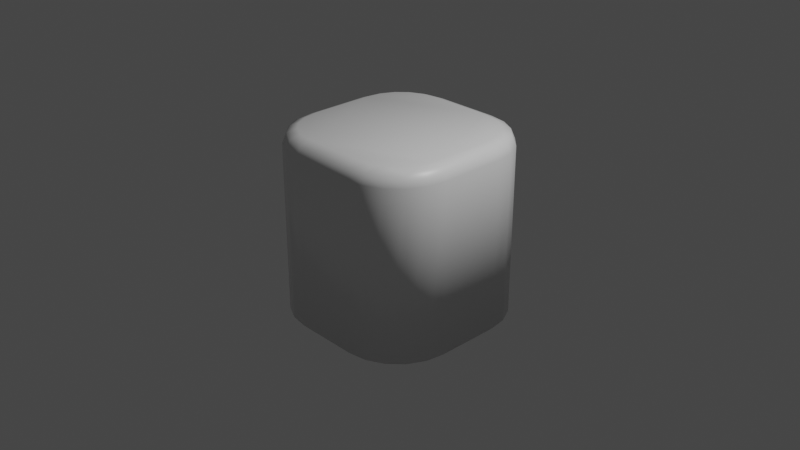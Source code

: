 # Source: center.blend  (saved by Blender 2.82.7; exported with 4.5.12 LTS)
import bpy
from mathutils import Matrix  # noqa: F401  (used for matrix-valued properties, if any)

bpy.ops.wm.read_factory_settings(use_empty=True)
scene = bpy.context.scene
scene.name = 'Scene'

# ---- collections
col_collection = bpy.data.collections.new('Collection'); scene.collection.children.link(col_collection)

# ---- materials (node trees are filled in below, after node groups)
mat_material = bpy.data.materials.new('Material')
mat_material.alpha_threshold = 0.0
mat_material.use_transparent_shadow = False
mat_material.line_color = (0.0, 0.0, 0.0, 1.0)

# ---- material node trees
mat_material.use_nodes = True; mat_material.node_tree.nodes.clear()
_N = mat_material.node_tree.nodes; _L = mat_material.node_tree.links
n0 = _N.new('ShaderNodeOutputMaterial'); n0.name = 'Material Output'; n0.location = (300, 300)
n1 = _N.new('ShaderNodeBsdfPrincipled'); n1.name = 'Principled BSDF'; n1.location = (10, 300)
n1.distribution = 'GGX'
n1.subsurface_method = 'BURLEY'
n1.inputs[2].default_value = 0.4
n1.inputs[3].default_value = 1.45
n1.inputs[27].default_value = (0.0, 0.0, 0.0, 1.0)
n1.inputs[28].default_value = 1.0
_L.new(n1.outputs[0], n0.inputs[0])
n0.is_active_output = True

# ---- world
world_world = bpy.data.worlds.new('World'); scene.world = world_world
world_world.use_nodes = True; world_world.node_tree.nodes.clear()
_N = world_world.node_tree.nodes; _L = world_world.node_tree.links
n0 = _N.new('ShaderNodeOutputWorld'); n0.name = 'World Output'; n0.location = (300, 300)
n1 = _N.new('ShaderNodeBackground'); n1.name = 'Background'; n1.location = (10, 300)
n1.inputs[0].default_value = (0.05088, 0.05088, 0.05088, 1.0)
_L.new(n1.outputs[0], n0.inputs[0])
n0.is_active_output = True
world_world.color = (0.05088, 0.05088, 0.05088)
world_world.use_sun_shadow = False
world_world.sun_shadow_jitter_overblur = 0.0

# ---- cameras
cam_camera = bpy.data.cameras.new('Camera')
cam_camera.clip_end = 100.0
cam_camera.ortho_scale = 7.314

# ---- lights
light_light = bpy.data.lights.new('Light', 'POINT')
light_light.transmission_factor = 0.0
light_light.energy = 1000.0
light_light.shadow_soft_size = 0.1
light_light.shadow_maximum_resolution = 0.006
light_light.use_absolute_resolution = True

# ---- meshes
me_cube = bpy.data.meshes.new('Cube')
me_cube.from_pydata([(1.0, -0.35, -1.0), (0.35, -1.0, -1.0), (0.9682, -0.5509, -1.0), (0.8759, -0.7321, -1.0), (0.7321, -0.8759, -1.0), (0.5509, -0.9682, -1.0), (0.35, 1.0, -1.0), (1.0, 0.35, -1.0), (0.5509, 0.9682, -1.0), (0.7321, 0.8759, -1.0), (0.8759, 0.7321, -1.0), (0.9682, 0.5509, -1.0), (-1.0, 0.35, -1.0), (-0.35, 1.0, -1.0), (-0.9682, 0.5509, -1.0), (-0.8759, 0.7321, -1.0), (-0.7321, 0.8759, -1.0), (-0.5509, 0.9682, -1.0), (-0.35, -1.0, -1.0), (-1.0, -0.35, -1.0), (-0.5509, -0.9682, -1.0), (-0.7321, -0.8759, -1.0), (-0.8759, -0.7321, -1.0), (-0.9682, -0.5509, -1.0), (0.3382, -0.85, 1.0), (0.35, -1.0, 0.85), (0.3465, -0.9561, 0.9561), (0.85, -0.3382, 1.0), (1.0, -0.35, 0.85), (0.9561, -0.3465, 0.9561), (0.5039, -0.8238, 1.0), (0.5509, -0.9682, 0.85), (0.5371, -0.9259, 0.9561), (0.6428, -0.753, 1.0), (0.7321, -0.8759, 0.85), (0.7059, -0.8399, 0.9561), (0.753, -0.6428, 1.0), (0.8759, -0.7321, 0.85), (0.8399, -0.7059, 0.9561), (0.8238, -0.5039, 1.0), (0.9682, -0.5509, 0.85), (0.9259, -0.5371, 0.9561), (0.85, 0.3382, 1.0), (1.0, 0.35, 0.85), (0.9561, 0.3465, 0.9561), (0.3382, 0.85, 1.0), (0.35, 1.0, 0.85), (0.3465, 0.9561, 0.9561), (0.8238, 0.5039, 1.0), (0.9682, 0.5509, 0.85), (0.9259, 0.5371, 0.9561), (0.753, 0.6428, 1.0), (0.8759, 0.7321, 0.85), (0.8399, 0.7059, 0.9561), (0.6428, 0.753, 1.0), (0.7321, 0.8759, 0.85), (0.7059, 0.8399, 0.9561), (0.5039, 0.8238, 1.0), (0.5509, 0.9682, 0.85), (0.5371, 0.9259, 0.9561), (-0.3382, 0.85, 1.0), (-0.35, 1.0, 0.85), (-0.3465, 0.9561, 0.9561), (-0.85, 0.3382, 1.0), (-1.0, 0.35, 0.85), (-0.9561, 0.3465, 0.9561), (-0.5039, 0.8238, 1.0), (-0.5509, 0.9682, 0.85), (-0.5371, 0.9259, 0.9561), (-0.6428, 0.753, 1.0), (-0.7321, 0.8759, 0.85), (-0.7059, 0.8399, 0.9561), (-0.753, 0.6428, 1.0), (-0.8759, 0.7321, 0.85), (-0.8399, 0.7059, 0.9561), (-0.8238, 0.5039, 1.0), (-0.9682, 0.5509, 0.85), (-0.9259, 0.5371, 0.9561), (-0.85, -0.3382, 1.0), (-1.0, -0.35, 0.85), (-0.9561, -0.3465, 0.9561), (-0.3382, -0.85, 1.0), (-0.35, -1.0, 0.85), (-0.3465, -0.9561, 0.9561), (-0.8238, -0.5039, 1.0), (-0.9682, -0.5509, 0.85), (-0.9259, -0.5371, 0.9561), (-0.753, -0.6428, 1.0), (-0.8759, -0.7321, 0.85), (-0.8399, -0.7059, 0.9561), (-0.6428, -0.753, 1.0), (-0.7321, -0.8759, 0.85), (-0.7059, -0.8399, 0.9561), (-0.5039, -0.8238, 1.0), (-0.5509, -0.9682, 0.85), (-0.5371, -0.9259, 0.9561)], [], [(19, 7, 1), (2, 28, 40), (25, 18, 1), (4, 37, 34), (3, 40, 37), (7, 49, 43), (43, 0, 7), (27, 63, 81), (8, 46, 58), (10, 55, 52), (9, 58, 55), (13, 67, 61), (61, 6, 13), (5, 34, 31), (14, 64, 76), (16, 73, 70), (15, 76, 73), (85, 19, 23), (79, 12, 19), (11, 52, 49), (88, 23, 22), (94, 21, 20), (91, 22, 21), (82, 20, 18), (17, 70, 67), (30, 26, 32), (32, 25, 31), (33, 32, 35), (32, 34, 35), (33, 38, 36), (35, 37, 38), (39, 38, 41), (38, 40, 41), (39, 29, 27), (41, 28, 29), (48, 44, 50), (50, 43, 49), (51, 50, 53), (50, 52, 53), (51, 56, 54), (53, 55, 56), (57, 56, 59), (56, 58, 59), (57, 47, 45), (59, 46, 47), (42, 29, 44), (29, 43, 44), (66, 62, 68), (68, 61, 67), (69, 68, 71), (68, 70, 71), (69, 74, 72), (71, 73, 74), (75, 74, 77), (74, 76, 77), (75, 65, 63), (77, 64, 65), (60, 47, 62), (47, 61, 62), (93, 83, 81), (95, 82, 83), (93, 92, 95), (92, 94, 95), (87, 92, 90), (89, 91, 92), (87, 86, 89), (86, 88, 89), (84, 80, 86), (86, 79, 85), (78, 65, 80), (65, 79, 80), (24, 83, 26), (83, 25, 26), (1, 31, 25), (19, 12, 13), (12, 14, 13), (14, 15, 16), (16, 17, 13), (13, 6, 7), (6, 8, 7), (8, 9, 10), (10, 11, 7), (7, 0, 1), (0, 2, 1), (2, 3, 4), (4, 5, 1), (1, 18, 19), (18, 20, 19), (20, 21, 22), (22, 23, 19), (14, 16, 13), (19, 13, 7), (8, 10, 7), (2, 4, 1), (20, 22, 19), (2, 0, 28), (25, 82, 18), (4, 3, 37), (3, 2, 40), (7, 11, 49), (43, 28, 0), (27, 42, 45), (42, 48, 45), (48, 51, 54), (54, 57, 48), (57, 45, 48), (45, 60, 63), (60, 66, 63), (66, 69, 72), (72, 75, 66), (75, 63, 66), (63, 78, 81), (78, 84, 81), (84, 87, 90), (90, 93, 84), (93, 81, 84), (81, 24, 27), (24, 30, 27), (30, 33, 36), (36, 39, 30), (39, 27, 30), (27, 45, 63), (8, 6, 46), (10, 9, 55), (9, 8, 58), (13, 17, 67), (61, 46, 6), (5, 4, 34), (14, 12, 64), (16, 15, 73), (15, 14, 76), (85, 79, 19), (79, 64, 12), (11, 10, 52), (88, 85, 23), (94, 91, 21), (91, 88, 22), (82, 94, 20), (17, 16, 70), (30, 24, 26), (32, 26, 25), (33, 30, 32), (32, 31, 34), (33, 35, 38), (35, 34, 37), (39, 36, 38), (38, 37, 40), (39, 41, 29), (41, 40, 28), (48, 42, 44), (50, 44, 43), (51, 48, 50), (50, 49, 52), (51, 53, 56), (53, 52, 55), (57, 54, 56), (56, 55, 58), (57, 59, 47), (59, 58, 46), (42, 27, 29), (29, 28, 43), (66, 60, 62), (68, 62, 61), (69, 66, 68), (68, 67, 70), (69, 71, 74), (71, 70, 73), (75, 72, 74), (74, 73, 76), (75, 77, 65), (77, 76, 64), (60, 45, 47), (47, 46, 61), (93, 95, 83), (95, 94, 82), (93, 90, 92), (92, 91, 94), (87, 89, 92), (89, 88, 91), (87, 84, 86), (86, 85, 88), (84, 78, 80), (86, 80, 79), (78, 63, 65), (65, 64, 79), (24, 81, 83), (83, 82, 25), (1, 5, 31)])
me_cube.polygons.foreach_set('use_smooth', [True] * 188)
_uv = me_cube.uv_layers.new(name='UVMap')
_uv.uv.foreach_set('vector', [0.125, 0.6688, 0.375, 0.5813, 0.2938, 0.75, 0.3737, 0.6939, 0.6062, 0.6688, 0.6074, 0.6939, 0.6062, 0.8313, 0.375, 0.9188, 0.375, 0.8313, 0.3638, 0.7672, 0.6106, 0.7165, 0.6157, 0.7672, 0.3698, 0.7165, 0.6074, 0.6939, 0.6106, 0.7165, 0.375, 0.5813, 0.6074, 0.5562, 0.6062, 0.5813, 0.6062, 0.5813, 0.375, 0.6688, 0.375, 0.5813, 0.6394, 0.6664, 0.8119, 0.5217, 0.7894, 0.7288, 0.3563, 0.4639, 0.6062, 0.4187, 0.6221, 0.4639, 0.3699, 0.5336, 0.6157, 0.4829, 0.6106, 0.5336, 0.3639, 0.4829, 0.6221, 0.4639, 0.6157, 0.4829, 0.375, 0.3313, 0.6611, 0.3721, 0.6062, 0.3313, 0.6062, 0.3313, 0.375, 0.4187, 0.375, 0.3313, 0.3563, 0.7861, 0.6157, 0.7672, 0.6222, 0.7861, 0.293, 0.3146, 0.6062, 0.1688, 0.6759, 0.3146, 0.3029, 0.3608, 0.6726, 0.3222, 0.6675, 0.3608, 0.2969, 0.3222, 0.6759, 0.3146, 0.6726, 0.3222, 0.6062, 0.05614, 0.375, 0.08125, 0.375, 0.05614, 0.6062, 0.08125, 0.375, 0.1688, 0.375, 0.08125, 0.3737, 0.5562, 0.6106, 0.5336, 0.6074, 0.5562, 0.6062, 0.03349, 0.375, 0.05614, 0.375, 0.03349, 0.6062, 0.9439, 0.375, 0.9665, 0.375, 0.9439, 0.6062, 0.9665, 0.375, 1.0, 0.375, 0.9665, 0.6062, 0.9188, 0.375, 0.9439, 0.375, 0.9188, 0.3104, 0.3721, 0.6675, 0.3608, 0.6611, 0.3721, 0.6655, 0.748, 0.7052, 0.7506, 0.6459, 0.7849, 0.6431, 0.7876, 0.6062, 0.8313, 0.6222, 0.7861, 0.6503, 0.7373, 0.6435, 0.7855, 0.6362, 0.7666, 0.6435, 0.7855, 0.6157, 0.7672, 0.6362, 0.7666, 0.6503, 0.7373, 0.6302, 0.717, 0.6436, 0.7114, 0.6362, 0.7666, 0.6106, 0.7165, 0.6302, 0.717, 0.6401, 0.6886, 0.6302, 0.717, 0.6264, 0.6938, 0.6302, 0.717, 0.6074, 0.6939, 0.6264, 0.6938, 0.6401, 0.6886, 0.625, 0.6687, 0.6394, 0.6664, 0.6264, 0.6938, 0.6062, 0.6688, 0.625, 0.6687, 0.6396, 0.5571, 0.625, 0.5813, 0.6263, 0.5562, 0.6263, 0.5562, 0.6062, 0.5813, 0.6074, 0.5562, 0.643, 0.5344, 0.6263, 0.5562, 0.6301, 0.5331, 0.6263, 0.5562, 0.6106, 0.5336, 0.6301, 0.5331, 0.643, 0.5344, 0.6361, 0.4834, 0.6495, 0.5082, 0.6301, 0.5331, 0.6157, 0.4829, 0.6361, 0.4834, 0.6644, 0.497, 0.6361, 0.4834, 0.6434, 0.4646, 0.6361, 0.4834, 0.6221, 0.4639, 0.6434, 0.4646, 0.6644, 0.497, 0.7052, 0.4994, 0.6957, 0.5057, 0.6431, 0.4624, 0.6062, 0.4187, 0.6253, 0.4195, 0.639, 0.579, 0.625, 0.6687, 0.625, 0.5813, 0.625, 0.6687, 0.6062, 0.5813, 0.625, 0.5813, 0.7212, 0.4226, 0.792, 0.4978, 0.6931, 0.3765, 0.6874, 0.3707, 0.6062, 0.3313, 0.6611, 0.3721, 0.7121, 0.3944, 0.6898, 0.3717, 0.697, 0.3604, 0.6898, 0.3717, 0.6675, 0.3608, 0.697, 0.3604, 0.7121, 0.3944, 0.703, 0.3227, 0.7189, 0.3819, 0.697, 0.3604, 0.6726, 0.3222, 0.703, 0.3227, 0.7466, 0.4141, 0.703, 0.3227, 0.7068, 0.3149, 0.703, 0.3227, 0.6759, 0.3146, 0.7068, 0.3149, 0.7466, 0.4141, 0.8721, 0.5767, 0.8119, 0.5217, 0.7042, 0.3096, 0.6062, 0.1688, 0.6264, 0.1712, 0.7537, 0.4767, 0.7067, 0.5, 0.7933, 0.5, 0.625, 0.4183, 0.6062, 0.3313, 0.625, 0.3317, 0.81, 0.7251, 0.7942, 0.7499, 0.7894, 0.7288, 0.625, 0.943, 0.6062, 0.9188, 0.625, 0.9192, 0.81, 0.7251, 0.8391, 0.7333, 0.819, 0.7451, 0.625, 0.9657, 0.6062, 0.9439, 0.625, 0.9446, 0.8404, 0.7016, 0.8404, 0.7322, 0.8268, 0.7157, 0.625, 0.9989, 0.6062, 0.9665, 0.625, 0.9677, 0.8404, 0.7016, 0.8699, 0.6939, 0.8581, 0.714, 0.625, 0.05537, 0.6062, 0.03349, 0.625, 0.03427, 0.8493, 0.6842, 0.8749, 0.6692, 0.8705, 0.6924, 0.625, 0.057, 0.6062, 0.08125, 0.6062, 0.05614, 0.852, 0.6626, 0.875, 0.5817, 0.875, 0.6683, 0.625, 0.1683, 0.6062, 0.08125, 0.625, 0.08168, 0.6976, 0.7378, 0.7933, 0.75, 0.7067, 0.75, 0.625, 0.9183, 0.6062, 0.8313, 0.625, 0.8317, 0.375, 0.8313, 0.6222, 0.7861, 0.6062, 0.8313, 0.125, 0.6688, 0.125, 0.5813, 0.2063, 0.5, 0.125, 0.5813, 0.293, 0.3146, 0.2063, 0.5, 0.293, 0.3146, 0.2969, 0.3222, 0.3029, 0.3608, 0.3029, 0.3608, 0.3104, 0.3721, 0.2063, 0.5, 0.2063, 0.5, 0.2938, 0.5, 0.375, 0.5813, 0.2938, 0.5, 0.3563, 0.4639, 0.375, 0.5813, 0.3563, 0.4639, 0.3639, 0.4829, 0.3699, 0.5336, 0.3699, 0.5336, 0.3737, 0.5562, 0.375, 0.5813, 0.375, 0.5813, 0.375, 0.6688, 0.2938, 0.75, 0.375, 0.6688, 0.3737, 0.6939, 0.2938, 0.75, 0.3737, 0.6939, 0.3698, 0.7165, 0.3638, 0.7672, 0.3638, 0.7672, 0.3563, 0.7861, 0.2938, 0.75, 0.2938, 0.75, 0.2063, 0.75, 0.125, 0.6688, 0.2063, 0.75, 0.1817, 0.7455, 0.125, 0.6688, 0.1817, 0.7455, 0.1602, 0.7328, 0.1423, 0.7147, 0.1423, 0.7147, 0.1296, 0.6932, 0.125, 0.6688, 0.293, 0.3146, 0.3029, 0.3608, 0.2063, 0.5, 0.125, 0.6688, 0.2063, 0.5, 0.375, 0.5813, 0.3563, 0.4639, 0.3699, 0.5336, 0.375, 0.5813, 0.3737, 0.6939, 0.3638, 0.7672, 0.2938, 0.75, 0.1817, 0.7455, 0.1423, 0.7147, 0.125, 0.6688, 0.3737, 0.6939, 0.375, 0.6688, 0.6062, 0.6688, 0.6062, 0.8313, 0.6062, 0.9188, 0.375, 0.9188, 0.3638, 0.7672, 0.3698, 0.7165, 0.6106, 0.7165, 0.3698, 0.7165, 0.3737, 0.6939, 0.6074, 0.6939, 0.375, 0.5813, 0.3737, 0.5562, 0.6074, 0.5562, 0.6062, 0.5813, 0.6062, 0.6688, 0.375, 0.6688, 0.6394, 0.6664, 0.639, 0.579, 0.6957, 0.5057, 0.639, 0.579, 0.6396, 0.5571, 0.6957, 0.5057, 0.6396, 0.5571, 0.643, 0.5344, 0.6495, 0.5082, 0.6495, 0.5082, 0.6644, 0.497, 0.6396, 0.5571, 0.6644, 0.497, 0.6957, 0.5057, 0.6396, 0.5571, 0.6957, 0.5057, 0.7537, 0.4767, 0.8119, 0.5217, 0.7537, 0.4767, 0.7212, 0.4226, 0.8119, 0.5217, 0.7212, 0.4226, 0.7121, 0.3944, 0.7189, 0.3819, 0.7189, 0.3819, 0.7466, 0.4141, 0.7212, 0.4226, 0.7466, 0.4141, 0.8119, 0.5217, 0.7212, 0.4226, 0.8119, 0.5217, 0.852, 0.6626, 0.7894, 0.7288, 0.852, 0.6626, 0.8493, 0.6842, 0.7894, 0.7288, 0.8493, 0.6842, 0.8404, 0.7016, 0.8268, 0.7157, 0.8268, 0.7157, 0.81, 0.7251, 0.8493, 0.6842, 0.81, 0.7251, 0.7894, 0.7288, 0.8493, 0.6842, 0.7894, 0.7288, 0.6976, 0.7378, 0.6394, 0.6664, 0.6976, 0.7378, 0.6655, 0.748, 0.6394, 0.6664, 0.6655, 0.748, 0.6503, 0.7373, 0.6436, 0.7114, 0.6436, 0.7114, 0.6401, 0.6886, 0.6655, 0.748, 0.6401, 0.6886, 0.6394, 0.6664, 0.6655, 0.748, 0.6394, 0.6664, 0.6957, 0.5057, 0.8119, 0.5217, 0.3563, 0.4639, 0.375, 0.4187, 0.6062, 0.4187, 0.3699, 0.5336, 0.3639, 0.4829, 0.6157, 0.4829, 0.3639, 0.4829, 0.3563, 0.4639, 0.6221, 0.4639, 0.375, 0.3313, 0.3104, 0.3721, 0.6611, 0.3721, 0.6062, 0.3313, 0.6062, 0.4187, 0.375, 0.4187, 0.3563, 0.7861, 0.3638, 0.7672, 0.6157, 0.7672, 0.293, 0.3146, 0.375, 0.1688, 0.6062, 0.1688, 0.3029, 0.3608, 0.2969, 0.3222, 0.6726, 0.3222, 0.2969, 0.3222, 0.293, 0.3146, 0.6759, 0.3146, 0.6062, 0.05614, 0.6062, 0.08125, 0.375, 0.08125, 0.6062, 0.08125, 0.6062, 0.1688, 0.375, 0.1688, 0.3737, 0.5562, 0.3699, 0.5336, 0.6106, 0.5336, 0.6062, 0.03349, 0.6062, 0.05614, 0.375, 0.05614, 0.6062, 0.9439, 0.6062, 0.9665, 0.375, 0.9665, 0.6062, 0.9665, 0.6062, 1.0, 0.375, 1.0, 0.6062, 0.9188, 0.6062, 0.9439, 0.375, 0.9439, 0.3104, 0.3721, 0.3029, 0.3608, 0.6675, 0.3608, 0.6655, 0.748, 0.6976, 0.7378, 0.7052, 0.7506, 0.6431, 0.7876, 0.6253, 0.8305, 0.6062, 0.8313, 0.6503, 0.7373, 0.6655, 0.748, 0.6435, 0.7855, 0.6435, 0.7855, 0.6222, 0.7861, 0.6157, 0.7672, 0.6503, 0.7373, 0.6362, 0.7666, 0.6302, 0.717, 0.6362, 0.7666, 0.6157, 0.7672, 0.6106, 0.7165, 0.6401, 0.6886, 0.6436, 0.7114, 0.6302, 0.717, 0.6302, 0.717, 0.6106, 0.7165, 0.6074, 0.6939, 0.6401, 0.6886, 0.6264, 0.6938, 0.625, 0.6687, 0.6264, 0.6938, 0.6074, 0.6939, 0.6062, 0.6688, 0.6396, 0.5571, 0.639, 0.579, 0.625, 0.5813, 0.6263, 0.5562, 0.625, 0.5813, 0.6062, 0.5813, 0.643, 0.5344, 0.6396, 0.5571, 0.6263, 0.5562, 0.6263, 0.5562, 0.6074, 0.5562, 0.6106, 0.5336, 0.643, 0.5344, 0.6301, 0.5331, 0.6361, 0.4834, 0.6301, 0.5331, 0.6106, 0.5336, 0.6157, 0.4829, 0.6644, 0.497, 0.6495, 0.5082, 0.6361, 0.4834, 0.6361, 0.4834, 0.6157, 0.4829, 0.6221, 0.4639, 0.6644, 0.497, 0.6458, 0.4652, 0.7052, 0.4994, 0.6431, 0.4624, 0.6221, 0.4639, 0.6062, 0.4187, 0.639, 0.579, 0.6394, 0.6664, 0.625, 0.6687, 0.625, 0.6687, 0.6062, 0.6688, 0.6062, 0.5813, 0.7212, 0.4226, 0.7537, 0.4767, 0.792, 0.4978, 0.6874, 0.3707, 0.6261, 0.3319, 0.6062, 0.3313, 0.7121, 0.3944, 0.7212, 0.4226, 0.6898, 0.3717, 0.6898, 0.3717, 0.6611, 0.3721, 0.6675, 0.3608, 0.7121, 0.3944, 0.697, 0.3604, 0.703, 0.3227, 0.697, 0.3604, 0.6675, 0.3608, 0.6726, 0.3222, 0.7466, 0.4141, 0.7189, 0.3819, 0.703, 0.3227, 0.703, 0.3227, 0.6726, 0.3222, 0.6759, 0.3146, 0.7466, 0.4141, 0.7127, 0.3237, 0.8721, 0.5767, 0.7042, 0.3096, 0.6759, 0.3146, 0.6062, 0.1688, 0.7537, 0.4767, 0.6957, 0.5057, 0.7067, 0.5, 0.625, 0.4183, 0.6062, 0.4187, 0.6062, 0.3313, 0.81, 0.7251, 0.8175, 0.7457, 0.7942, 0.7499, 0.625, 0.943, 0.6062, 0.9439, 0.6062, 0.9188, 0.81, 0.7251, 0.8268, 0.7157, 0.8391, 0.7333, 0.625, 0.9657, 0.6062, 0.9665, 0.6062, 0.9439, 0.8404, 0.7016, 0.8571, 0.7153, 0.8404, 0.7322, 0.625, 0.9989, 0.6062, 1.0, 0.6062, 0.9665, 0.8404, 0.7016, 0.8493, 0.6842, 0.8699, 0.6939, 0.625, 0.05537, 0.6062, 0.05614, 0.6062, 0.03349, 0.8493, 0.6842, 0.852, 0.6626, 0.8749, 0.6692, 0.625, 0.057, 0.625, 0.08082, 0.6062, 0.08125, 0.852, 0.6626, 0.8119, 0.5217, 0.875, 0.5817, 0.625, 0.1683, 0.6062, 0.1688, 0.6062, 0.08125, 0.6976, 0.7378, 0.7894, 0.7288, 0.7933, 0.75, 0.625, 0.9183, 0.6062, 0.9188, 0.6062, 0.8313, 0.375, 0.8313, 0.3563, 0.7861, 0.6222, 0.7861])
_ca = me_cube.color_attributes.new('Col', 'BYTE_COLOR', 'CORNER')
_ca.data.foreach_set('color', [0.009721, 0.009721, 0.009721, 1.0, 0.0003035, 0.0003035, 0.0003035, 1.0, 0.0, 0.0, 0.0, 1.0, 0.0, 0.0, 0.0, 1.0, 0.0, 0.0, 0.0, 1.0, 0.0, 0.0, 0.0, 1.0, 0.0, 0.0, 0.0, 1.0, 0.0, 0.0, 0.0, 1.0, 0.0, 0.0, 0.0, 1.0, 0.0003035, 0.0003035, 0.0003035, 1.0, 0.0, 0.0, 0.0, 1.0, 0.0, 0.0, 0.0, 1.0, 0.0, 0.0, 0.0, 1.0, 0.0, 0.0, 0.0, 1.0, 0.0, 0.0, 0.0, 1.0, 0.0003035, 0.0003035, 0.0003035, 1.0, 0.0, 0.0, 0.0, 1.0, 0.0, 0.0, 0.0, 1.0, 0.0, 0.0, 0.0, 1.0, 0.0, 0.0, 0.0, 1.0, 0.0003035, 0.0003035, 0.0003035, 1.0, 1.0, 1.0, 1.0, 1.0, 1.0, 1.0, 1.0, 1.0, 1.0, 1.0, 1.0, 1.0, 0.0, 0.0, 0.0, 1.0, 0.0, 0.0, 0.0, 1.0, 0.0, 0.0, 0.0, 1.0, 0.0, 0.0, 0.0, 1.0, 0.0, 0.0, 0.0, 1.0, 0.0, 0.0, 0.0, 1.0, 0.0, 0.0, 0.0, 1.0, 0.0, 0.0, 0.0, 1.0, 0.0, 0.0, 0.0, 1.0, 0.0003035, 0.0003035, 0.0003035, 1.0, 0.0, 0.0, 0.0, 1.0, 0.0, 0.0, 0.0, 1.0, 0.0, 0.0, 0.0, 1.0, 0.0, 0.0, 0.0, 1.0, 0.0003035, 0.0003035, 0.0003035, 1.0, 0.0, 0.0, 0.0, 1.0, 0.0, 0.0, 0.0, 1.0, 0.0, 0.0, 0.0, 1.0, 0.0, 0.0, 0.0, 1.0, 0.0003035, 0.0003035, 0.0003035, 1.0, 0.0, 0.0, 0.0, 1.0, 0.08228, 0.08228, 0.08228, 1.0, 0.0, 0.0, 0.0, 1.0, 0.0, 0.0, 0.0, 1.0, 0.0, 0.0, 0.0, 1.0, 0.0, 0.0, 0.0, 1.0, 0.0, 0.0, 0.0, 1.0, 0.0, 0.0, 0.0, 1.0, 0.009721, 0.009721, 0.009721, 1.0, 0.0003035, 0.0003035, 0.0003035, 1.0, 0.0, 0.0, 0.0, 1.0, 0.0, 0.0, 0.0, 1.0, 0.009721, 0.009721, 0.009721, 1.0, 0.0003035, 0.0003035, 0.0003035, 1.0, 0.0, 0.0, 0.0, 1.0, 0.0, 0.0, 0.0, 1.0, 0.0, 0.0, 0.0, 1.0, 0.0003035, 0.0003035, 0.0003035, 1.0, 0.001214, 0.001214, 0.001214, 1.0, 0.0, 0.0, 0.0, 1.0, 0.0, 0.0, 0.0, 1.0, 0.0, 0.0, 0.0, 1.0, 0.0, 0.0, 0.0, 1.0, 0.001214, 0.001214, 0.001214, 1.0, 0.0, 0.0, 0.0, 1.0, 0.0, 0.0, 0.0, 1.0, 0.0, 0.0, 0.0, 1.0, 0.0, 0.0, 0.0, 1.0, 0.0009106, 0.0009106, 0.0009106, 1.0, 0.0, 0.0, 0.0, 1.0, 0.0, 0.0, 0.0, 1.0, 1.0, 1.0, 1.0, 1.0, 0.0, 0.003035, 1.0, 1.0, 0.0, 0.003035, 1.0, 1.0, 0.0, 0.003035, 1.0, 1.0, 0.0, 0.0, 0.0, 1.0, 0.0, 0.0, 0.0, 1.0, 1.0, 1.0, 1.0, 1.0, 0.0, 0.003035, 1.0, 1.0, 0.0, 0.003035, 1.0, 1.0, 0.0, 0.003035, 1.0, 1.0, 0.0, 0.0, 0.0, 1.0, 0.0, 0.003035, 1.0, 1.0, 1.0, 1.0, 1.0, 1.0, 0.0, 0.003035, 1.0, 1.0, 1.0, 1.0, 1.0, 1.0, 0.0, 0.003035, 1.0, 1.0, 0.0, 0.0, 0.0, 1.0, 0.0, 0.003035, 1.0, 1.0, 1.0, 1.0, 1.0, 1.0, 0.0, 0.003035, 1.0, 1.0, 0.0, 0.003035, 1.0, 1.0, 0.0, 0.003035, 1.0, 1.0, 0.0, 0.0, 0.0, 1.0, 0.0, 0.003035, 1.0, 1.0, 1.0, 1.0, 1.0, 1.0, 0.0, 0.003035, 1.0, 1.0, 1.0, 1.0, 1.0, 1.0, 0.0, 0.003035, 1.0, 1.0, 0.0, 0.0, 0.0, 1.0, 0.0, 0.003035, 1.0, 1.0, 1.0, 1.0, 1.0, 1.0, 0.0, 0.003035, 1.0, 1.0, 0.0, 0.003035, 1.0, 1.0, 0.0, 0.003035, 1.0, 1.0, 0.0, 0.0, 0.0, 1.0, 0.0, 0.0, 0.0, 1.0, 1.0, 1.0, 1.0, 1.0, 0.0, 0.003035, 1.0, 1.0, 0.0, 0.003035, 1.0, 1.0, 0.0, 0.003035, 1.0, 1.0, 0.0, 0.0, 0.0, 1.0, 0.0, 0.003035, 1.0, 1.0, 1.0, 1.0, 1.0, 1.0, 0.0, 0.003035, 1.0, 1.0, 1.0, 1.0, 1.0, 1.0, 0.0, 0.003035, 1.0, 1.0, 0.0, 0.0, 0.0, 1.0, 0.0, 0.003035, 1.0, 1.0, 1.0, 1.0, 1.0, 1.0, 0.0, 0.003035, 1.0, 1.0, 0.0, 0.003035, 1.0, 1.0, 0.0, 0.003035, 1.0, 1.0, 0.0, 0.0, 0.0, 1.0, 0.0, 0.003035, 1.0, 1.0, 1.0, 1.0, 1.0, 1.0, 0.0, 0.003035, 1.0, 1.0, 1.0, 1.0, 1.0, 1.0, 0.0, 0.003035, 1.0, 1.0, 0.0, 0.0, 0.0, 1.0, 0.0, 0.003035, 1.0, 1.0, 1.0, 1.0, 1.0, 1.0, 0.0, 0.003035, 1.0, 1.0, 0.0, 0.003035, 1.0, 1.0, 0.0, 0.003035, 1.0, 1.0, 0.0, 0.0, 0.0, 1.0, 0.0, 0.003035, 1.0, 1.0, 1.0, 1.0, 1.0, 1.0, 0.0, 0.003035, 1.0, 1.0, 0.0, 0.003035, 1.0, 1.0, 0.0, 0.003035, 1.0, 1.0, 0.0, 0.0, 0.0, 1.0, 0.0, 0.0, 0.0, 1.0, 1.0, 1.0, 1.0, 1.0, 0.0, 0.003035, 1.0, 1.0, 0.0, 0.003035, 1.0, 1.0, 0.0, 0.003035, 1.0, 1.0, 0.0, 0.0, 0.0, 1.0, 0.0, 0.003035, 1.0, 1.0, 1.0, 1.0, 1.0, 1.0, 0.0, 0.003035, 1.0, 1.0, 1.0, 1.0, 1.0, 1.0, 0.0, 0.003035, 1.0, 1.0, 0.0, 0.0, 0.0, 1.0, 0.0, 0.003035, 1.0, 1.0, 1.0, 1.0, 1.0, 1.0, 0.0, 0.003035, 1.0, 1.0, 0.0, 0.003035, 1.0, 1.0, 0.0, 0.003035, 1.0, 1.0, 0.0, 0.0, 0.0, 1.0, 0.0, 0.003035, 1.0, 1.0, 1.0, 1.0, 1.0, 1.0, 0.0, 0.003035, 1.0, 1.0, 1.0, 1.0, 1.0, 1.0, 0.0, 0.003035, 1.0, 1.0, 0.0003035, 0.0003035, 0.0003035, 1.0, 0.0, 0.003035, 1.0, 1.0, 1.0, 1.0, 1.0, 1.0, 0.0, 0.003035, 1.0, 1.0, 0.0, 0.003035, 1.0, 1.0, 0.0, 0.003035, 1.0, 1.0, 0.0, 0.0, 0.0, 1.0, 0.0, 0.003035, 1.0, 1.0, 1.0, 1.0, 1.0, 1.0, 0.0, 0.003035, 1.0, 1.0, 1.0, 1.0, 1.0, 1.0, 0.0, 0.003035, 1.0, 1.0, 0.0, 0.0, 0.0, 1.0, 0.0, 0.003035, 1.0, 1.0, 1.0, 1.0, 1.0, 1.0, 0.0, 0.003035, 1.0, 1.0, 0.0, 0.003035, 1.0, 1.0, 0.0, 0.003035, 1.0, 1.0, 0.0, 0.0, 0.0, 1.0, 0.0, 0.003035, 1.0, 1.0, 1.0, 1.0, 1.0, 1.0, 0.0, 0.003035, 1.0, 1.0, 1.0, 1.0, 1.0, 1.0, 0.0, 0.003035, 1.0, 1.0, 0.0, 0.0, 0.0, 1.0, 0.0, 0.003035, 1.0, 1.0, 1.0, 1.0, 1.0, 1.0, 0.0, 0.003035, 1.0, 1.0, 0.0, 0.003035, 1.0, 1.0, 0.0, 0.003035, 1.0, 1.0, 0.0, 0.0, 0.0, 1.0, 0.0, 0.003035, 1.0, 1.0, 1.0, 1.0, 1.0, 1.0, 0.0, 0.003035, 1.0, 1.0, 0.0, 0.003035, 1.0, 1.0, 0.0, 0.003035, 1.0, 1.0, 0.0, 0.0, 0.0, 1.0, 0.0, 0.0, 0.0, 1.0, 1.0, 1.0, 1.0, 1.0, 0.0, 0.003035, 1.0, 1.0, 0.0, 0.003035, 1.0, 1.0, 0.0, 0.003035, 1.0, 1.0, 0.0, 0.0, 0.0, 1.0, 0.0, 0.003035, 1.0, 1.0, 1.0, 1.0, 1.0, 1.0, 0.0, 0.003035, 1.0, 1.0, 0.0, 0.003035, 1.0, 1.0, 0.0, 0.003035, 1.0, 1.0, 0.0, 0.0, 0.0, 1.0, 0.0, 0.003035, 1.0, 1.0, 0.0, 0.0, 0.0, 1.0, 0.0, 0.0, 0.0, 1.0, 0.0, 0.0, 0.0, 1.0, 0.009721, 0.009721, 0.009721, 1.0, 0.0, 0.0, 0.0, 1.0, 0.0003035, 0.0003035, 0.0003035, 1.0, 0.0, 0.0, 0.0, 1.0, 0.0, 0.0, 0.0, 1.0, 0.0003035, 0.0003035, 0.0003035, 1.0, 0.0, 0.0, 0.0, 1.0, 0.0, 0.0, 0.0, 1.0, 0.08228, 0.08228, 0.08228, 1.0, 0.08228, 0.08228, 0.08228, 1.0, 0.0009106, 0.0009106, 0.0009106, 1.0, 0.0003035, 0.0003035, 0.0003035, 1.0, 0.0003035, 0.0003035, 0.0003035, 1.0, 0.0, 0.0, 0.0, 1.0, 0.0003035, 0.0003035, 0.0003035, 1.0, 0.0, 0.0, 0.0, 1.0, 0.0, 0.0, 0.0, 1.0, 0.0003035, 0.0003035, 0.0003035, 1.0, 0.0, 0.0, 0.0, 1.0, 0.0, 0.0, 0.0, 1.0, 0.0, 0.0, 0.0, 1.0, 0.0, 0.0, 0.0, 1.0, 0.0003035, 0.0003035, 0.0003035, 1.0, 0.0003035, 0.0003035, 0.0003035, 1.0, 0.0003035, 0.0003035, 0.0003035, 1.0, 0.0, 0.0, 0.0, 1.0, 0.0, 0.0, 0.0, 1.0, 0.0, 0.0, 0.0, 1.0, 0.0, 0.0, 0.0, 1.0, 0.0, 0.0, 0.0, 1.0, 0.0, 0.0, 0.0, 1.0, 0.0, 0.0, 0.0, 1.0, 0.0003035, 0.0003035, 0.0003035, 1.0, 0.0003035, 0.0003035, 0.0003035, 1.0, 0.0, 0.0, 0.0, 1.0, 0.0, 0.0, 0.0, 1.0, 0.0, 0.0, 0.0, 1.0, 0.0, 0.0, 0.0, 1.0, 0.009721, 0.009721, 0.009721, 1.0, 0.0, 0.0, 0.0, 1.0, 0.0, 0.0, 0.0, 1.0, 0.009721, 0.009721, 0.009721, 1.0, 0.0, 0.0, 0.0, 1.0, 0.0, 0.0, 0.0, 1.0, 0.001214, 0.001214, 0.001214, 1.0, 0.001214, 0.001214, 0.001214, 1.0, 0.0003035, 0.0003035, 0.0003035, 1.0, 0.009721, 0.009721, 0.009721, 1.0, 0.0, 0.0, 0.0, 1.0, 0.08228, 0.08228, 0.08228, 1.0, 0.0003035, 0.0003035, 0.0003035, 1.0, 0.009721, 0.009721, 0.009721, 1.0, 0.0003035, 0.0003035, 0.0003035, 1.0, 0.0003035, 0.0003035, 0.0003035, 1.0, 0.0, 0.0, 0.0, 1.0, 0.0, 0.0, 0.0, 1.0, 0.0003035, 0.0003035, 0.0003035, 1.0, 0.0, 0.0, 0.0, 1.0, 0.0003035, 0.0003035, 0.0003035, 1.0, 0.0, 0.0, 0.0, 1.0, 0.0, 0.0, 0.0, 1.0, 0.001214, 0.001214, 0.001214, 1.0, 0.009721, 0.009721, 0.009721, 1.0, 0.0, 0.0, 0.0, 1.0, 0.0, 0.0, 0.0, 1.0, 0.0, 0.0, 0.0, 1.0, 0.0, 0.0, 0.0, 1.0, 0.0, 0.0, 0.0, 1.0, 0.0, 0.0, 0.0, 1.0, 0.0003035, 0.0003035, 0.0003035, 1.0, 0.0, 0.0, 0.0, 1.0, 0.0, 0.0, 0.0, 1.0, 0.0, 0.0, 0.0, 1.0, 0.0, 0.0, 0.0, 1.0, 0.0, 0.0, 0.0, 1.0, 0.0003035, 0.0003035, 0.0003035, 1.0, 0.0003035, 0.0003035, 0.0003035, 1.0, 0.0, 0.0, 0.0, 1.0, 0.0, 0.0, 0.0, 1.0, 0.0, 0.0, 0.0, 1.0, 0.0, 0.0, 0.0, 1.0, 1.0, 1.0, 1.0, 1.0, 1.0, 1.0, 1.0, 1.0, 1.0, 1.0, 1.0, 1.0, 1.0, 1.0, 1.0, 1.0, 1.0, 1.0, 1.0, 1.0, 1.0, 1.0, 1.0, 1.0, 1.0, 1.0, 1.0, 1.0, 1.0, 1.0, 1.0, 1.0, 1.0, 1.0, 1.0, 1.0, 1.0, 1.0, 1.0, 1.0, 1.0, 1.0, 1.0, 1.0, 1.0, 1.0, 1.0, 1.0, 1.0, 1.0, 1.0, 1.0, 1.0, 1.0, 1.0, 1.0, 1.0, 1.0, 1.0, 1.0, 1.0, 1.0, 1.0, 1.0, 1.0, 1.0, 1.0, 1.0, 1.0, 1.0, 1.0, 1.0, 1.0, 1.0, 1.0, 1.0, 1.0, 1.0, 1.0, 1.0, 1.0, 1.0, 1.0, 1.0, 1.0, 1.0, 1.0, 1.0, 1.0, 1.0, 1.0, 1.0, 1.0, 1.0, 1.0, 1.0, 1.0, 1.0, 1.0, 1.0, 1.0, 1.0, 1.0, 1.0, 1.0, 1.0, 1.0, 1.0, 1.0, 1.0, 1.0, 1.0, 1.0, 1.0, 1.0, 1.0, 1.0, 1.0, 1.0, 1.0, 1.0, 1.0, 1.0, 1.0, 1.0, 1.0, 1.0, 1.0, 1.0, 1.0, 1.0, 1.0, 1.0, 1.0, 1.0, 1.0, 1.0, 1.0, 1.0, 1.0, 1.0, 1.0, 1.0, 1.0, 1.0, 1.0, 1.0, 1.0, 1.0, 1.0, 1.0, 1.0, 1.0, 1.0, 1.0, 1.0, 1.0, 1.0, 1.0, 1.0, 1.0, 1.0, 1.0, 1.0, 1.0, 1.0, 1.0, 1.0, 1.0, 1.0, 1.0, 1.0, 1.0, 1.0, 1.0, 1.0, 1.0, 1.0, 1.0, 1.0, 1.0, 1.0, 1.0, 1.0, 1.0, 1.0, 1.0, 1.0, 1.0, 1.0, 1.0, 1.0, 1.0, 1.0, 1.0, 1.0, 1.0, 1.0, 1.0, 1.0, 1.0, 1.0, 1.0, 1.0, 1.0, 1.0, 1.0, 1.0, 1.0, 1.0, 1.0, 1.0, 1.0, 1.0, 1.0, 1.0, 1.0, 1.0, 1.0, 1.0, 1.0, 1.0, 1.0, 1.0, 1.0, 1.0, 1.0, 1.0, 1.0, 1.0, 1.0, 1.0, 1.0, 1.0, 1.0, 1.0, 1.0, 1.0, 1.0, 1.0, 1.0, 1.0, 1.0, 1.0, 1.0, 1.0, 1.0, 1.0, 1.0, 1.0, 1.0, 1.0, 0.0, 0.0, 0.0, 1.0, 0.0, 0.0, 0.0, 1.0, 0.0, 0.0, 0.0, 1.0, 0.0, 0.0, 0.0, 1.0, 0.0, 0.0, 0.0, 1.0, 0.0, 0.0, 0.0, 1.0, 0.0, 0.0, 0.0, 1.0, 0.0, 0.0, 0.0, 1.0, 0.0, 0.0, 0.0, 1.0, 0.0003035, 0.0003035, 0.0003035, 1.0, 0.0009106, 0.0009106, 0.0009106, 1.0, 0.0, 0.0, 0.0, 1.0, 0.0, 0.0, 0.0, 1.0, 0.0, 0.0, 0.0, 1.0, 0.0, 0.0, 0.0, 1.0, 0.0, 0.0, 0.0, 1.0, 0.0003035, 0.0003035, 0.0003035, 1.0, 0.0, 0.0, 0.0, 1.0, 0.0, 0.0, 0.0, 1.0, 0.0, 0.0, 0.0, 1.0, 0.0003035, 0.0003035, 0.0003035, 1.0, 0.08228, 0.08228, 0.08228, 1.0, 0.0, 0.0, 0.0, 1.0, 0.0, 0.0, 0.0, 1.0, 0.0, 0.0, 0.0, 1.0, 0.0, 0.0, 0.0, 1.0, 0.0, 0.0, 0.0, 1.0, 0.0, 0.0, 0.0, 1.0, 0.0, 0.0, 0.0, 1.0, 0.009721, 0.009721, 0.009721, 1.0, 0.0, 0.0, 0.0, 1.0, 0.0003035, 0.0003035, 0.0003035, 1.0, 0.0, 0.0, 0.0, 1.0, 0.0003035, 0.0003035, 0.0003035, 1.0, 0.0, 0.0, 0.0, 1.0, 0.0, 0.0, 0.0, 1.0, 0.0, 0.0, 0.0, 1.0, 0.0, 0.0, 0.0, 1.0, 0.0003035, 0.0003035, 0.0003035, 1.0, 0.0, 0.0, 0.0, 1.0, 0.0, 0.0, 0.0, 1.0, 0.0, 0.0, 0.0, 1.0, 0.0, 0.0, 0.0, 1.0, 0.0, 0.0, 0.0, 1.0, 0.001214, 0.001214, 0.001214, 1.0, 0.0, 0.0, 0.0, 1.0, 0.0, 0.0, 0.0, 1.0, 0.0, 0.0, 0.0, 1.0, 0.0009106, 0.0009106, 0.0009106, 1.0, 0.08228, 0.08228, 0.08228, 1.0, 0.0, 0.0, 0.0, 1.0, 1.0, 1.0, 1.0, 1.0, 1.0, 1.0, 1.0, 1.0, 0.0, 0.003035, 1.0, 1.0, 0.0, 0.003035, 1.0, 1.0, 0.0, 0.003035, 1.0, 1.0, 0.0, 0.0, 0.0, 1.0, 1.0, 1.0, 1.0, 1.0, 1.0, 1.0, 1.0, 1.0, 0.0, 0.003035, 1.0, 1.0, 0.0, 0.003035, 1.0, 1.0, 0.0, 0.0, 0.0, 1.0, 0.0, 0.0, 0.0, 1.0, 1.0, 1.0, 1.0, 1.0, 0.0, 0.003035, 1.0, 1.0, 0.0, 0.003035, 1.0, 1.0, 0.0, 0.003035, 1.0, 1.0, 0.0, 0.0, 0.0, 1.0, 0.0, 0.0, 0.0, 1.0, 1.0, 1.0, 1.0, 1.0, 1.0, 1.0, 1.0, 1.0, 0.0, 0.003035, 1.0, 1.0, 0.0, 0.003035, 1.0, 1.0, 0.0, 0.0, 0.0, 1.0, 0.0, 0.0, 0.0, 1.0, 1.0, 1.0, 1.0, 1.0, 0.0, 0.003035, 1.0, 1.0, 0.0, 0.003035, 1.0, 1.0, 0.0, 0.003035, 1.0, 1.0, 0.0, 0.0, 0.0, 1.0, 0.0, 0.0, 0.0, 1.0, 1.0, 1.0, 1.0, 1.0, 1.0, 1.0, 1.0, 1.0, 0.0, 0.003035, 1.0, 1.0, 0.0, 0.003035, 1.0, 1.0, 0.0, 0.003035, 1.0, 1.0, 0.0, 0.0, 0.0, 1.0, 1.0, 1.0, 1.0, 1.0, 1.0, 1.0, 1.0, 1.0, 0.0, 0.003035, 1.0, 1.0, 0.0, 0.003035, 1.0, 1.0, 0.0, 0.0, 0.0, 1.0, 0.0, 0.0, 0.0, 1.0, 1.0, 1.0, 1.0, 1.0, 0.0, 0.003035, 1.0, 1.0, 0.0, 0.003035, 1.0, 1.0, 0.0, 0.003035, 1.0, 1.0, 0.0, 0.0, 0.0, 1.0, 0.0, 0.0, 0.0, 1.0, 1.0, 1.0, 1.0, 1.0, 1.0, 1.0, 1.0, 1.0, 0.0, 0.003035, 1.0, 1.0, 0.0, 0.003035, 1.0, 1.0, 0.0, 0.0, 0.0, 1.0, 0.0, 0.0, 0.0, 1.0, 1.0, 1.0, 1.0, 1.0, 0.0, 0.003035, 1.0, 1.0, 0.0, 0.003035, 1.0, 1.0, 0.0, 0.003035, 1.0, 1.0, 0.0, 0.0, 0.0, 1.0, 0.0, 0.0, 0.0, 1.0, 1.0, 1.0, 1.0, 1.0, 1.0, 1.0, 1.0, 1.0, 0.0, 0.003035, 1.0, 1.0, 0.0, 0.003035, 1.0, 1.0, 0.0, 0.0, 0.0, 1.0, 0.0, 0.0, 0.0, 1.0, 1.0, 1.0, 1.0, 1.0, 1.0, 1.0, 1.0, 1.0, 0.0, 0.003035, 1.0, 1.0, 0.0, 0.003035, 1.0, 1.0, 0.0, 0.003035, 1.0, 1.0, 0.0, 0.0, 0.0, 1.0, 1.0, 1.0, 1.0, 1.0, 1.0, 1.0, 1.0, 1.0, 0.0, 0.003035, 1.0, 1.0, 0.0, 0.003035, 1.0, 1.0, 0.0, 0.0, 0.0, 1.0, 0.0, 0.0, 0.0, 1.0, 1.0, 1.0, 1.0, 1.0, 0.0, 0.003035, 1.0, 1.0, 0.0, 0.003035, 1.0, 1.0, 0.0, 0.003035, 1.0, 1.0, 0.0, 0.0, 0.0, 1.0, 0.0, 0.0, 0.0, 1.0, 1.0, 1.0, 1.0, 1.0, 1.0, 1.0, 1.0, 1.0, 0.0, 0.003035, 1.0, 1.0, 0.0, 0.003035, 1.0, 1.0, 0.0, 0.0, 0.0, 1.0, 0.0, 0.0, 0.0, 1.0, 1.0, 1.0, 1.0, 1.0, 0.0, 0.003035, 1.0, 1.0, 0.0, 0.003035, 1.0, 1.0, 0.0, 0.003035, 1.0, 1.0, 0.0, 0.0, 0.0, 1.0, 0.0003035, 0.0003035, 0.0003035, 1.0, 1.0, 1.0, 1.0, 1.0, 1.0, 1.0, 1.0, 1.0, 0.0, 0.003035, 1.0, 1.0, 0.0, 0.003035, 1.0, 1.0, 0.0, 0.0, 0.0, 1.0, 0.0, 0.0, 0.0, 1.0, 1.0, 1.0, 1.0, 1.0, 0.0, 0.003035, 1.0, 1.0, 0.0, 0.003035, 1.0, 1.0, 0.0, 0.003035, 1.0, 1.0, 0.0, 0.0, 0.0, 1.0, 0.0, 0.0, 0.0, 1.0, 1.0, 1.0, 1.0, 1.0, 1.0, 1.0, 1.0, 1.0, 0.0, 0.003035, 1.0, 1.0, 0.0, 0.003035, 1.0, 1.0, 0.0, 0.0, 0.0, 1.0, 0.0, 0.0, 0.0, 1.0, 1.0, 1.0, 1.0, 1.0, 0.0, 0.003035, 1.0, 1.0, 0.0, 0.003035, 1.0, 1.0, 0.0, 0.003035, 1.0, 1.0, 0.0, 0.0, 0.0, 1.0, 0.0, 0.0, 0.0, 1.0, 1.0, 1.0, 1.0, 1.0, 1.0, 1.0, 1.0, 1.0, 0.0, 0.003035, 1.0, 1.0, 0.0, 0.003035, 1.0, 1.0, 0.0, 0.0, 0.0, 1.0, 0.0, 0.0, 0.0, 1.0, 1.0, 1.0, 1.0, 1.0, 1.0, 1.0, 1.0, 1.0, 0.0, 0.003035, 1.0, 1.0, 0.0, 0.003035, 1.0, 1.0, 0.0, 0.003035, 1.0, 1.0, 0.0, 0.0, 0.0, 1.0, 1.0, 1.0, 1.0, 1.0, 1.0, 1.0, 1.0, 1.0, 0.0, 0.003035, 1.0, 1.0, 0.0, 0.003035, 1.0, 1.0, 0.0003035, 0.0003035, 0.0003035, 1.0, 0.0, 0.0, 0.0, 1.0, 1.0, 1.0, 1.0, 1.0, 1.0, 1.0, 1.0, 1.0, 0.0, 0.003035, 1.0, 1.0, 0.0, 0.003035, 1.0, 1.0, 0.0, 0.0, 0.0, 1.0, 0.0, 0.0, 0.0, 1.0, 0.0, 0.0, 0.0, 1.0, 0.0, 0.0, 0.0, 1.0, 0.0, 0.0, 0.0, 1.0])
me_cube.materials.append(mat_material)
me_cube.use_remesh_preserve_volume = False
me_cube.use_remesh_preserve_attributes = False
me_cube.use_mirror_vertex_groups = False
me_cube.use_paint_bone_selection = False
me_cube.use_paint_mask_vertex = True
me_cube.update()

# ---- objects
ob_center = bpy.data.objects.new('center', me_cube)
ob_light = bpy.data.objects.new('Light', light_light)
ob_camera = bpy.data.objects.new('Camera', cam_camera)

# ---- transforms, parenting, visibility, modifiers, constraints
ob_center.location = (0.0, 0.0, 0.0)
ob_center.lock_rotations_4d = False
ob_center.empty_display_type = 'ARROWS'
ob_center.lineart.crease_threshold = 0.0
ob_light.location = (4.076, 1.005, 5.904)
ob_light.rotation_euler = (0.6503, 0.05522, 1.866)
ob_light.lock_rotations_4d = False
ob_light.empty_display_type = 'ARROWS'
ob_light.color = (0.0, 0.0, 0.0, 0.0)
ob_light.lineart.crease_threshold = 0.0
ob_camera.location = (7.359, -6.926, 4.958)
ob_camera.rotation_euler = (1.109, 0.0, 0.8149)
ob_camera.lock_rotations_4d = False
ob_camera.empty_display_type = 'ARROWS'
ob_camera.color = (0.0, 0.0, 0.0, 0.0)
ob_camera.display_type = 'WIRE'
ob_camera.lineart.crease_threshold = 0.0

# ---- collection membership
col_collection.objects.link(ob_center)
col_collection.objects.link(ob_light)
col_collection.objects.link(ob_camera)

# ---- scene / render settings (as saved in the file)
scene.camera = ob_camera
scene.frame_start = 1; scene.frame_end = 250; scene.frame_set(1)
scene.render.engine = 'BLENDER_EEVEE_NEXT'
scene.cycles.use_denoising = False
scene.cycles.samples = 128
scene.cycles.sampling_pattern = 'TABULATED_SOBOL'
scene.cycles.use_adaptive_sampling = False
scene.cycles.use_light_tree = False
scene.view_settings.view_transform = 'Filmic'
bpy.context.view_layer.update()

